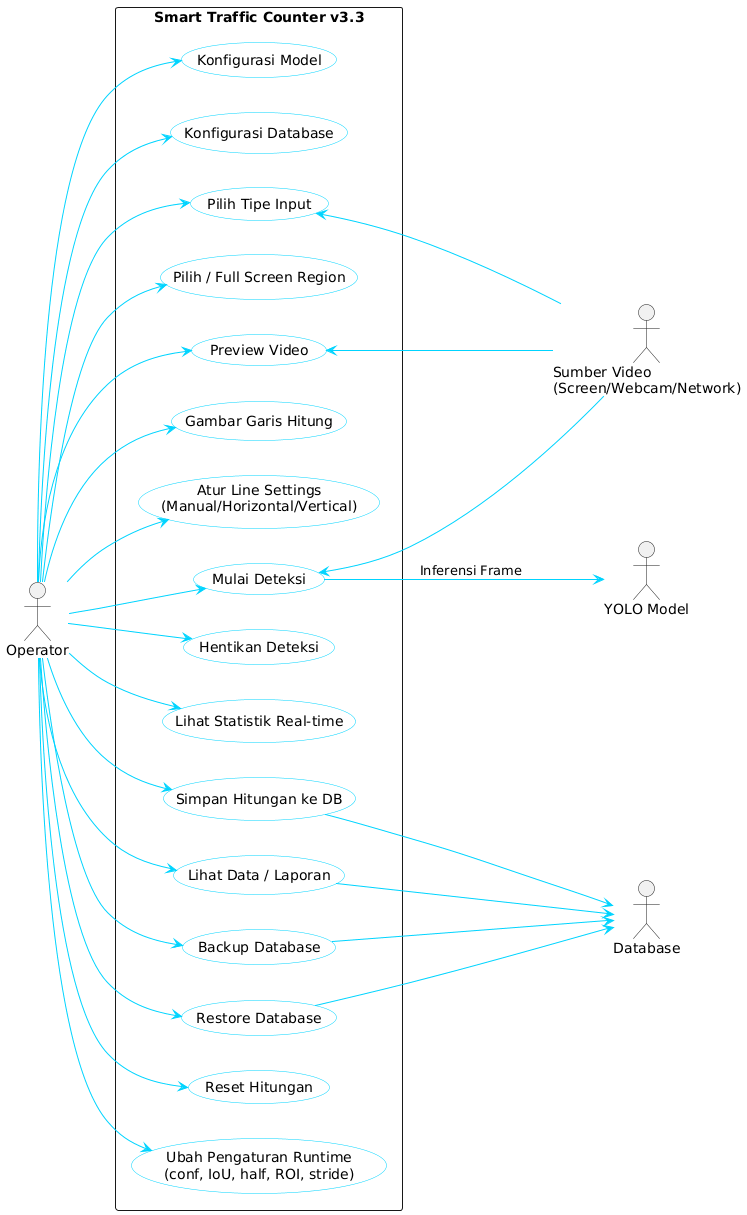

The diagram above was rendered by PlantUML. Its source (embedded in the PNG):
@startuml
left to right direction
skinparam packageStyle rectangle
skinparam usecase {
  BackgroundColor #FFFFFF
  ArrowColor #00d4ff
  BorderColor #00d4ff
}
actor "Operator" as Operator
actor "Sumber Video\n(Screen/Webcam/Network)" as Source
actor "Database" as DB
actor "YOLO Model" as Model

rectangle "Smart Traffic Counter v3.3" {
  usecase "Konfigurasi Model" as UC_Model
  usecase "Konfigurasi Database" as UC_DBConfig
  usecase "Pilih Tipe Input" as UC_InputType
  usecase "Pilih / Full Screen Region" as UC_Region
  usecase "Preview Video" as UC_Preview
  usecase "Gambar Garis Hitung" as UC_DrawLine
  usecase "Atur Line Settings\n(Manual/Horizontal/Vertical)" as UC_LineSettings
  usecase "Mulai Deteksi" as UC_Start
  usecase "Hentikan Deteksi" as UC_Stop
  usecase "Lihat Statistik Real-time" as UC_Stats
  usecase "Simpan Hitungan ke DB" as UC_Save
  usecase "Lihat Data / Laporan" as UC_ViewData
  usecase "Backup Database" as UC_Backup
  usecase "Restore Database" as UC_Restore
  usecase "Reset Hitungan" as UC_Reset
  usecase "Ubah Pengaturan Runtime\n(conf, IoU, half, ROI, stride)" as UC_Runtime
}

Operator --> UC_Model
Operator --> UC_DBConfig
Operator --> UC_InputType
Operator --> UC_Region
Operator --> UC_Preview
Operator --> UC_DrawLine
Operator --> UC_LineSettings
Operator --> UC_Start
Operator --> UC_Stop
Operator --> UC_Stats
Operator --> UC_Save
Operator --> UC_ViewData
Operator --> UC_Backup
Operator --> UC_Restore
Operator --> UC_Reset
Operator --> UC_Runtime

UC_Start --> Model : "Inferensi Frame"


UC_Save --> DB
UC_ViewData --> DB
UC_Backup --> DB
UC_Restore --> DB

UC_InputType <-- Source
UC_Preview <-- Source
UC_Start <-- Source
@enduml